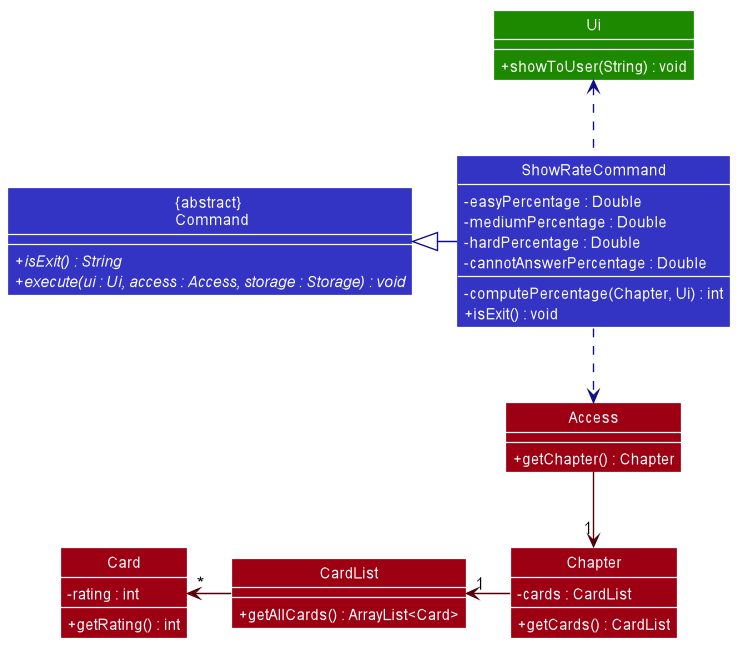

The diagram above was rendered by PlantUML. Its source (embedded in the PNG):
@startuml








skinparam BackgroundColor #FFFFFFF

skinparam Shadowing false

skinparam Class {
    FontColor #FFFFFF
    BorderThickness 1
    BorderColor #FFFFFF
    StereotypeFontColor #FFFFFF
    FontName Arial
}

skinparam Actor {
    BorderColor #000000
    Color #000000
    FontName Arial
}

skinparam Sequence {
    MessageAlign center
    BoxFontSize 15
    BoxPadding 0
    BoxFontColor #FFFFFF
    FontName Arial
}

skinparam Participant {
    FontColor #FFFFFFF
    Padding 20
}

skinparam MinClassWidth 50
skinparam ParticipantPadding 10
skinparam Shadowing false
skinparam DefaultTextAlignment center
skinparam packageStyle Rectangle
skinparam classAttributeIconSize 0
skinparam classAttributeFontColor white
skinparam classAttributeFontSize 12

hide footbox
hide members
hide circle
show member
skinparam arrowThickness 1.1

class "{abstract} \n Command" as Command #3333C4 {
    + {abstract} isExit() : String
    + {abstract} execute(ui : Ui, access : Access, storage : Storage) : void
}

class "Access" #9D0012 {
    + getChapter() : Chapter
}

class "CardList" #9D0012 {
    + getAllCards() : ArrayList<Card>
}

class "Ui" #1D8900 {
    + showToUser(String) : void
}

class "Chapter" #9D0012 {
    - cards : CardList
    + getCards() : CardList
}

class "Card" #9D0012 {
    - rating : int
    + getRating() : int
}

class ShowRateCommand #3333C4 {
    - easyPercentage : Double
    - mediumPercentage : Double
    - hardPercentage : Double
    - cannotAnswerPercentage : Double
    - computePercentage(Chapter, Ui) : int
    + isExit() : void
}

Command <|-right[#101086]- ShowRateCommand

ShowRateCommand .down[#101086].> Access
Access -down[#51000A]-> "1" Chapter
Chapter -left[#51000A]-> "1" CardList
CardList -left[#51000A]-> "*" Card
ShowRateCommand .up[#101086].> Ui

@enduml